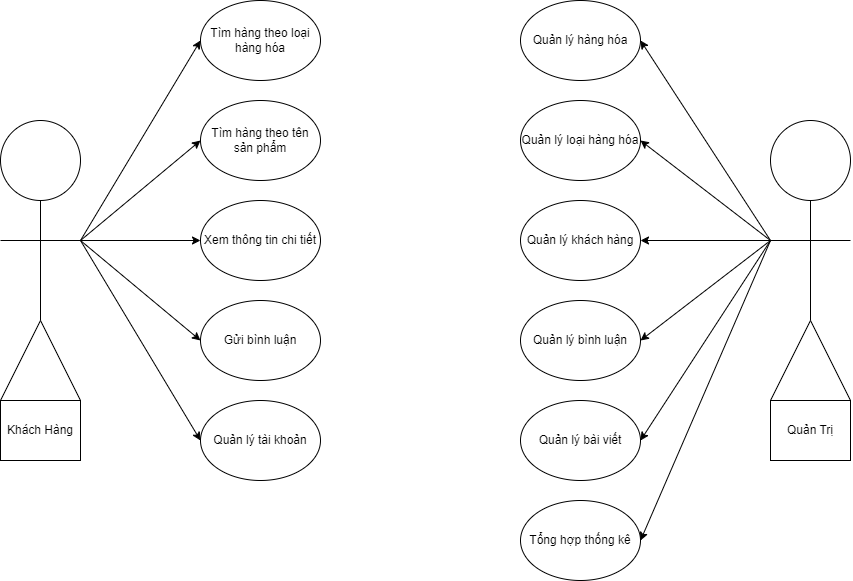

The diagram above was exported from draw.io. Its source (the exported page's mxGraphModel, read from the mxfile embedded in the PNG):
<mxGraphModel dx="1311" dy="666" grid="1" gridSize="10" guides="1" tooltips="1" connect="1" arrows="1" fold="1" page="1" pageScale="1" pageWidth="850" pageHeight="1100" math="0" shadow="0">
  <root>
    <mxCell id="0" />
    <mxCell id="1" parent="0" />
    <mxCell id="Gx8-pmB0b3CI8UGpHdBK-13" value="Tìm hàng theo loại hàng hóa" style="ellipse;whiteSpace=wrap;html=1;" vertex="1" parent="1">
      <mxGeometry x="200" y="200" width="120" height="80" as="geometry" />
    </mxCell>
    <mxCell id="Gx8-pmB0b3CI8UGpHdBK-14" value="Tìm hàng theo tên sản phẩm" style="ellipse;whiteSpace=wrap;html=1;" vertex="1" parent="1">
      <mxGeometry x="200" y="300" width="120" height="80" as="geometry" />
    </mxCell>
    <mxCell id="Gx8-pmB0b3CI8UGpHdBK-15" value="Xem thông tin chi tiết&lt;br&gt;" style="ellipse;whiteSpace=wrap;html=1;" vertex="1" parent="1">
      <mxGeometry x="200" y="400" width="120" height="80" as="geometry" />
    </mxCell>
    <mxCell id="Gx8-pmB0b3CI8UGpHdBK-16" value="Gửi bình luận" style="ellipse;whiteSpace=wrap;html=1;" vertex="1" parent="1">
      <mxGeometry x="200" y="500" width="120" height="80" as="geometry" />
    </mxCell>
    <mxCell id="Gx8-pmB0b3CI8UGpHdBK-17" value="Quản lý hàng hóa" style="ellipse;whiteSpace=wrap;html=1;" vertex="1" parent="1">
      <mxGeometry x="520" y="200" width="120" height="80" as="geometry" />
    </mxCell>
    <mxCell id="Gx8-pmB0b3CI8UGpHdBK-18" value="Quản lý loại hàng hóa" style="ellipse;whiteSpace=wrap;html=1;" vertex="1" parent="1">
      <mxGeometry x="520" y="300" width="120" height="80" as="geometry" />
    </mxCell>
    <mxCell id="Gx8-pmB0b3CI8UGpHdBK-19" value="Quản lý khách hàng" style="ellipse;whiteSpace=wrap;html=1;" vertex="1" parent="1">
      <mxGeometry x="520" y="400" width="120" height="80" as="geometry" />
    </mxCell>
    <mxCell id="Gx8-pmB0b3CI8UGpHdBK-20" value="Quản lý bình luận" style="ellipse;whiteSpace=wrap;html=1;" vertex="1" parent="1">
      <mxGeometry x="520" y="500" width="120" height="80" as="geometry" />
    </mxCell>
    <mxCell id="Gx8-pmB0b3CI8UGpHdBK-21" value="Quản lý tài khoản" style="ellipse;whiteSpace=wrap;html=1;" vertex="1" parent="1">
      <mxGeometry x="200" y="600" width="120" height="80" as="geometry" />
    </mxCell>
    <mxCell id="Gx8-pmB0b3CI8UGpHdBK-22" value="Quản lý bài viết" style="ellipse;whiteSpace=wrap;html=1;" vertex="1" parent="1">
      <mxGeometry x="520" y="600" width="120" height="80" as="geometry" />
    </mxCell>
    <mxCell id="Gx8-pmB0b3CI8UGpHdBK-23" value="Tổng hợp thống kê" style="ellipse;whiteSpace=wrap;html=1;" vertex="1" parent="1">
      <mxGeometry x="520" y="700" width="120" height="80" as="geometry" />
    </mxCell>
    <mxCell id="Gx8-pmB0b3CI8UGpHdBK-24" value="" style="group" vertex="1" connectable="0" parent="1">
      <mxGeometry y="320" width="80" height="280" as="geometry" />
    </mxCell>
    <mxCell id="Gx8-pmB0b3CI8UGpHdBK-1" value="" style="ellipse;whiteSpace=wrap;html=1;aspect=fixed;" vertex="1" parent="Gx8-pmB0b3CI8UGpHdBK-24">
      <mxGeometry width="80" height="80" as="geometry" />
    </mxCell>
    <mxCell id="Gx8-pmB0b3CI8UGpHdBK-2" value="" style="endArrow=none;html=1;rounded=0;entryX=0.5;entryY=1;entryDx=0;entryDy=0;" edge="1" parent="Gx8-pmB0b3CI8UGpHdBK-24" target="Gx8-pmB0b3CI8UGpHdBK-1">
      <mxGeometry width="50" height="50" relative="1" as="geometry">
        <mxPoint x="40" y="200" as="sourcePoint" />
        <mxPoint x="50" y="120" as="targetPoint" />
      </mxGeometry>
    </mxCell>
    <mxCell id="Gx8-pmB0b3CI8UGpHdBK-3" value="" style="endArrow=none;html=1;rounded=0;" edge="1" parent="Gx8-pmB0b3CI8UGpHdBK-24">
      <mxGeometry width="50" height="50" relative="1" as="geometry">
        <mxPoint y="120" as="sourcePoint" />
        <mxPoint x="40" y="120" as="targetPoint" />
      </mxGeometry>
    </mxCell>
    <mxCell id="Gx8-pmB0b3CI8UGpHdBK-4" value="" style="endArrow=none;html=1;rounded=0;" edge="1" parent="Gx8-pmB0b3CI8UGpHdBK-24">
      <mxGeometry width="50" height="50" relative="1" as="geometry">
        <mxPoint x="40" y="120" as="sourcePoint" />
        <mxPoint x="80" y="120" as="targetPoint" />
      </mxGeometry>
    </mxCell>
    <mxCell id="Gx8-pmB0b3CI8UGpHdBK-5" value="" style="endArrow=none;html=1;rounded=0;" edge="1" parent="Gx8-pmB0b3CI8UGpHdBK-24">
      <mxGeometry width="50" height="50" relative="1" as="geometry">
        <mxPoint y="280" as="sourcePoint" />
        <mxPoint x="40" y="200" as="targetPoint" />
      </mxGeometry>
    </mxCell>
    <mxCell id="Gx8-pmB0b3CI8UGpHdBK-6" value="" style="endArrow=none;html=1;rounded=0;" edge="1" parent="Gx8-pmB0b3CI8UGpHdBK-24">
      <mxGeometry width="50" height="50" relative="1" as="geometry">
        <mxPoint x="80" y="280" as="sourcePoint" />
        <mxPoint x="40" y="200" as="targetPoint" />
      </mxGeometry>
    </mxCell>
    <mxCell id="Gx8-pmB0b3CI8UGpHdBK-25" value="" style="group" vertex="1" connectable="0" parent="1">
      <mxGeometry x="770" y="320" width="80" height="280" as="geometry" />
    </mxCell>
    <mxCell id="Gx8-pmB0b3CI8UGpHdBK-7" value="" style="ellipse;whiteSpace=wrap;html=1;aspect=fixed;" vertex="1" parent="Gx8-pmB0b3CI8UGpHdBK-25">
      <mxGeometry width="80" height="80" as="geometry" />
    </mxCell>
    <mxCell id="Gx8-pmB0b3CI8UGpHdBK-8" value="" style="endArrow=none;html=1;rounded=0;entryX=0.5;entryY=1;entryDx=0;entryDy=0;" edge="1" parent="Gx8-pmB0b3CI8UGpHdBK-25" target="Gx8-pmB0b3CI8UGpHdBK-7">
      <mxGeometry width="50" height="50" relative="1" as="geometry">
        <mxPoint x="40" y="200" as="sourcePoint" />
        <mxPoint x="50" y="120" as="targetPoint" />
      </mxGeometry>
    </mxCell>
    <mxCell id="Gx8-pmB0b3CI8UGpHdBK-9" value="" style="endArrow=none;html=1;rounded=0;" edge="1" parent="Gx8-pmB0b3CI8UGpHdBK-25">
      <mxGeometry width="50" height="50" relative="1" as="geometry">
        <mxPoint y="120" as="sourcePoint" />
        <mxPoint x="40" y="120" as="targetPoint" />
      </mxGeometry>
    </mxCell>
    <mxCell id="Gx8-pmB0b3CI8UGpHdBK-10" value="" style="endArrow=none;html=1;rounded=0;" edge="1" parent="Gx8-pmB0b3CI8UGpHdBK-25">
      <mxGeometry width="50" height="50" relative="1" as="geometry">
        <mxPoint x="40" y="120" as="sourcePoint" />
        <mxPoint x="80" y="120" as="targetPoint" />
      </mxGeometry>
    </mxCell>
    <mxCell id="Gx8-pmB0b3CI8UGpHdBK-11" value="" style="endArrow=none;html=1;rounded=0;" edge="1" parent="Gx8-pmB0b3CI8UGpHdBK-25">
      <mxGeometry width="50" height="50" relative="1" as="geometry">
        <mxPoint y="280" as="sourcePoint" />
        <mxPoint x="40" y="200" as="targetPoint" />
      </mxGeometry>
    </mxCell>
    <mxCell id="Gx8-pmB0b3CI8UGpHdBK-12" value="" style="endArrow=none;html=1;rounded=0;" edge="1" parent="Gx8-pmB0b3CI8UGpHdBK-25">
      <mxGeometry width="50" height="50" relative="1" as="geometry">
        <mxPoint x="80" y="280" as="sourcePoint" />
        <mxPoint x="40" y="200" as="targetPoint" />
      </mxGeometry>
    </mxCell>
    <mxCell id="Gx8-pmB0b3CI8UGpHdBK-26" value="" style="endArrow=classic;html=1;rounded=0;entryX=0;entryY=0.5;entryDx=0;entryDy=0;" edge="1" parent="1" target="Gx8-pmB0b3CI8UGpHdBK-13">
      <mxGeometry width="50" height="50" relative="1" as="geometry">
        <mxPoint x="80" y="440" as="sourcePoint" />
        <mxPoint x="130" y="390" as="targetPoint" />
      </mxGeometry>
    </mxCell>
    <mxCell id="Gx8-pmB0b3CI8UGpHdBK-27" value="" style="endArrow=classic;html=1;rounded=0;entryX=0;entryY=0.5;entryDx=0;entryDy=0;" edge="1" parent="1" target="Gx8-pmB0b3CI8UGpHdBK-14">
      <mxGeometry width="50" height="50" relative="1" as="geometry">
        <mxPoint x="80" y="440" as="sourcePoint" />
        <mxPoint x="210" y="250" as="targetPoint" />
      </mxGeometry>
    </mxCell>
    <mxCell id="Gx8-pmB0b3CI8UGpHdBK-28" value="" style="endArrow=classic;html=1;rounded=0;entryX=0;entryY=0.5;entryDx=0;entryDy=0;" edge="1" parent="1" target="Gx8-pmB0b3CI8UGpHdBK-15">
      <mxGeometry width="50" height="50" relative="1" as="geometry">
        <mxPoint x="80" y="440" as="sourcePoint" />
        <mxPoint x="390" y="360" as="targetPoint" />
      </mxGeometry>
    </mxCell>
    <mxCell id="Gx8-pmB0b3CI8UGpHdBK-29" value="" style="endArrow=classic;html=1;rounded=0;entryX=0;entryY=0.5;entryDx=0;entryDy=0;" edge="1" parent="1" target="Gx8-pmB0b3CI8UGpHdBK-16">
      <mxGeometry width="50" height="50" relative="1" as="geometry">
        <mxPoint x="80" y="440" as="sourcePoint" />
        <mxPoint x="390" y="360" as="targetPoint" />
      </mxGeometry>
    </mxCell>
    <mxCell id="Gx8-pmB0b3CI8UGpHdBK-30" value="" style="endArrow=classic;html=1;rounded=0;entryX=0;entryY=0.5;entryDx=0;entryDy=0;" edge="1" parent="1" target="Gx8-pmB0b3CI8UGpHdBK-21">
      <mxGeometry width="50" height="50" relative="1" as="geometry">
        <mxPoint x="80" y="440" as="sourcePoint" />
        <mxPoint x="390" y="360" as="targetPoint" />
      </mxGeometry>
    </mxCell>
    <mxCell id="Gx8-pmB0b3CI8UGpHdBK-31" value="" style="endArrow=classic;html=1;rounded=0;entryX=1;entryY=0.5;entryDx=0;entryDy=0;" edge="1" parent="1" target="Gx8-pmB0b3CI8UGpHdBK-17">
      <mxGeometry width="50" height="50" relative="1" as="geometry">
        <mxPoint x="770" y="440" as="sourcePoint" />
        <mxPoint x="390" y="470" as="targetPoint" />
      </mxGeometry>
    </mxCell>
    <mxCell id="Gx8-pmB0b3CI8UGpHdBK-32" value="" style="endArrow=classic;html=1;rounded=0;entryX=1;entryY=0.5;entryDx=0;entryDy=0;" edge="1" parent="1" target="Gx8-pmB0b3CI8UGpHdBK-18">
      <mxGeometry width="50" height="50" relative="1" as="geometry">
        <mxPoint x="770" y="440" as="sourcePoint" />
        <mxPoint x="390" y="470" as="targetPoint" />
      </mxGeometry>
    </mxCell>
    <mxCell id="Gx8-pmB0b3CI8UGpHdBK-33" value="" style="endArrow=classic;html=1;rounded=0;entryX=1;entryY=0.5;entryDx=0;entryDy=0;" edge="1" parent="1" target="Gx8-pmB0b3CI8UGpHdBK-19">
      <mxGeometry width="50" height="50" relative="1" as="geometry">
        <mxPoint x="770" y="440" as="sourcePoint" />
        <mxPoint x="390" y="470" as="targetPoint" />
      </mxGeometry>
    </mxCell>
    <mxCell id="Gx8-pmB0b3CI8UGpHdBK-34" value="" style="endArrow=classic;html=1;rounded=0;entryX=1;entryY=0.5;entryDx=0;entryDy=0;" edge="1" parent="1" target="Gx8-pmB0b3CI8UGpHdBK-20">
      <mxGeometry width="50" height="50" relative="1" as="geometry">
        <mxPoint x="770" y="440" as="sourcePoint" />
        <mxPoint x="390" y="470" as="targetPoint" />
      </mxGeometry>
    </mxCell>
    <mxCell id="Gx8-pmB0b3CI8UGpHdBK-35" value="" style="endArrow=classic;html=1;rounded=0;entryX=1;entryY=0.5;entryDx=0;entryDy=0;" edge="1" parent="1" target="Gx8-pmB0b3CI8UGpHdBK-22">
      <mxGeometry width="50" height="50" relative="1" as="geometry">
        <mxPoint x="770" y="440" as="sourcePoint" />
        <mxPoint x="390" y="470" as="targetPoint" />
      </mxGeometry>
    </mxCell>
    <mxCell id="Gx8-pmB0b3CI8UGpHdBK-36" value="" style="endArrow=classic;html=1;rounded=0;entryX=1;entryY=0.5;entryDx=0;entryDy=0;" edge="1" parent="1" target="Gx8-pmB0b3CI8UGpHdBK-23">
      <mxGeometry width="50" height="50" relative="1" as="geometry">
        <mxPoint x="770" y="440" as="sourcePoint" />
        <mxPoint x="390" y="470" as="targetPoint" />
      </mxGeometry>
    </mxCell>
    <mxCell id="Gx8-pmB0b3CI8UGpHdBK-37" value="Khách Hàng" style="rounded=0;whiteSpace=wrap;html=1;" vertex="1" parent="1">
      <mxGeometry y="600" width="80" height="60" as="geometry" />
    </mxCell>
    <mxCell id="Gx8-pmB0b3CI8UGpHdBK-39" value="Quản Trị" style="rounded=0;whiteSpace=wrap;html=1;" vertex="1" parent="1">
      <mxGeometry x="770" y="600" width="80" height="60" as="geometry" />
    </mxCell>
  </root>
</mxGraphModel>